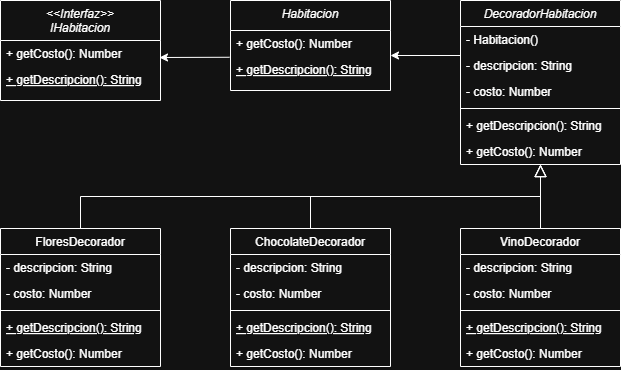

The diagram above was exported from draw.io. Its source (the exported page's mxGraphModel, read from the mxfile embedded in the PNG):
<mxGraphModel dx="1912" dy="1048" grid="1" gridSize="10" guides="1" tooltips="1" connect="1" arrows="1" fold="1" page="1" pageScale="1" pageWidth="850" pageHeight="850" math="0" shadow="0">
  <root>
    <mxCell id="WIyWlLk6GJQsqaUBKTNV-0" />
    <mxCell id="WIyWlLk6GJQsqaUBKTNV-1" parent="WIyWlLk6GJQsqaUBKTNV-0" />
    <mxCell id="zkfFHV4jXpPFQw0GAbJ--0" value="DecoradorHabitacion" style="swimlane;fontStyle=2;align=center;verticalAlign=top;childLayout=stackLayout;horizontal=1;startSize=26;horizontalStack=0;resizeParent=1;resizeLast=0;collapsible=1;marginBottom=0;rounded=0;shadow=0;strokeWidth=1;" parent="WIyWlLk6GJQsqaUBKTNV-1" vertex="1">
      <mxGeometry x="600" y="40" width="160" height="164" as="geometry">
        <mxRectangle x="230" y="140" width="160" height="26" as="alternateBounds" />
      </mxGeometry>
    </mxCell>
    <mxCell id="zkfFHV4jXpPFQw0GAbJ--1" value="- Habitacion()" style="text;align=left;verticalAlign=top;spacingLeft=4;spacingRight=4;overflow=hidden;rotatable=0;points=[[0,0.5],[1,0.5]];portConstraint=eastwest;" parent="zkfFHV4jXpPFQw0GAbJ--0" vertex="1">
      <mxGeometry y="26" width="160" height="26" as="geometry" />
    </mxCell>
    <mxCell id="zkfFHV4jXpPFQw0GAbJ--2" value="- descripcion: String" style="text;align=left;verticalAlign=top;spacingLeft=4;spacingRight=4;overflow=hidden;rotatable=0;points=[[0,0.5],[1,0.5]];portConstraint=eastwest;rounded=0;shadow=0;html=0;" parent="zkfFHV4jXpPFQw0GAbJ--0" vertex="1">
      <mxGeometry y="52" width="160" height="26" as="geometry" />
    </mxCell>
    <mxCell id="zkfFHV4jXpPFQw0GAbJ--3" value="- costo: Number" style="text;align=left;verticalAlign=top;spacingLeft=4;spacingRight=4;overflow=hidden;rotatable=0;points=[[0,0.5],[1,0.5]];portConstraint=eastwest;rounded=0;shadow=0;html=0;" parent="zkfFHV4jXpPFQw0GAbJ--0" vertex="1">
      <mxGeometry y="78" width="160" height="26" as="geometry" />
    </mxCell>
    <mxCell id="zkfFHV4jXpPFQw0GAbJ--4" value="" style="line;html=1;strokeWidth=1;align=left;verticalAlign=middle;spacingTop=-1;spacingLeft=3;spacingRight=3;rotatable=0;labelPosition=right;points=[];portConstraint=eastwest;" parent="zkfFHV4jXpPFQw0GAbJ--0" vertex="1">
      <mxGeometry y="104" width="160" height="8" as="geometry" />
    </mxCell>
    <mxCell id="zkfFHV4jXpPFQw0GAbJ--5" value="+ getDescripcion(): String" style="text;align=left;verticalAlign=top;spacingLeft=4;spacingRight=4;overflow=hidden;rotatable=0;points=[[0,0.5],[1,0.5]];portConstraint=eastwest;" parent="zkfFHV4jXpPFQw0GAbJ--0" vertex="1">
      <mxGeometry y="112" width="160" height="26" as="geometry" />
    </mxCell>
    <mxCell id="O_9BZMZFzNK72bF0PWAU-26" value="+ getCosto(): Number" style="text;align=left;verticalAlign=top;spacingLeft=4;spacingRight=4;overflow=hidden;rotatable=0;points=[[0,0.5],[1,0.5]];portConstraint=eastwest;" vertex="1" parent="zkfFHV4jXpPFQw0GAbJ--0">
      <mxGeometry y="138" width="160" height="26" as="geometry" />
    </mxCell>
    <mxCell id="zkfFHV4jXpPFQw0GAbJ--6" value="FloresDecorador" style="swimlane;fontStyle=0;align=center;verticalAlign=top;childLayout=stackLayout;horizontal=1;startSize=26;horizontalStack=0;resizeParent=1;resizeLast=0;collapsible=1;marginBottom=0;rounded=0;shadow=0;strokeWidth=1;" parent="WIyWlLk6GJQsqaUBKTNV-1" vertex="1">
      <mxGeometry x="140" y="268" width="160" height="138" as="geometry">
        <mxRectangle x="130" y="380" width="160" height="26" as="alternateBounds" />
      </mxGeometry>
    </mxCell>
    <mxCell id="zkfFHV4jXpPFQw0GAbJ--7" value="- descripcion: String" style="text;align=left;verticalAlign=top;spacingLeft=4;spacingRight=4;overflow=hidden;rotatable=0;points=[[0,0.5],[1,0.5]];portConstraint=eastwest;" parent="zkfFHV4jXpPFQw0GAbJ--6" vertex="1">
      <mxGeometry y="26" width="160" height="26" as="geometry" />
    </mxCell>
    <mxCell id="zkfFHV4jXpPFQw0GAbJ--8" value="- costo: Number" style="text;align=left;verticalAlign=top;spacingLeft=4;spacingRight=4;overflow=hidden;rotatable=0;points=[[0,0.5],[1,0.5]];portConstraint=eastwest;rounded=0;shadow=0;html=0;" parent="zkfFHV4jXpPFQw0GAbJ--6" vertex="1">
      <mxGeometry y="52" width="160" height="26" as="geometry" />
    </mxCell>
    <mxCell id="zkfFHV4jXpPFQw0GAbJ--9" value="" style="line;html=1;strokeWidth=1;align=left;verticalAlign=middle;spacingTop=-1;spacingLeft=3;spacingRight=3;rotatable=0;labelPosition=right;points=[];portConstraint=eastwest;" parent="zkfFHV4jXpPFQw0GAbJ--6" vertex="1">
      <mxGeometry y="78" width="160" height="8" as="geometry" />
    </mxCell>
    <mxCell id="zkfFHV4jXpPFQw0GAbJ--10" value="+ getDescripcion(): String" style="text;align=left;verticalAlign=top;spacingLeft=4;spacingRight=4;overflow=hidden;rotatable=0;points=[[0,0.5],[1,0.5]];portConstraint=eastwest;fontStyle=4" parent="zkfFHV4jXpPFQw0GAbJ--6" vertex="1">
      <mxGeometry y="86" width="160" height="26" as="geometry" />
    </mxCell>
    <mxCell id="zkfFHV4jXpPFQw0GAbJ--11" value="+ getCosto(): Number" style="text;align=left;verticalAlign=top;spacingLeft=4;spacingRight=4;overflow=hidden;rotatable=0;points=[[0,0.5],[1,0.5]];portConstraint=eastwest;" parent="zkfFHV4jXpPFQw0GAbJ--6" vertex="1">
      <mxGeometry y="112" width="160" height="26" as="geometry" />
    </mxCell>
    <mxCell id="zkfFHV4jXpPFQw0GAbJ--12" value="" style="endArrow=block;endSize=10;endFill=0;shadow=0;strokeWidth=1;rounded=0;curved=0;edgeStyle=elbowEdgeStyle;elbow=vertical;" parent="WIyWlLk6GJQsqaUBKTNV-1" source="zkfFHV4jXpPFQw0GAbJ--6" target="zkfFHV4jXpPFQw0GAbJ--0" edge="1">
      <mxGeometry width="160" relative="1" as="geometry">
        <mxPoint x="300" y="121" as="sourcePoint" />
        <mxPoint x="300" y="121" as="targetPoint" />
      </mxGeometry>
    </mxCell>
    <mxCell id="zkfFHV4jXpPFQw0GAbJ--16" value="" style="endArrow=block;endSize=10;endFill=0;shadow=0;strokeWidth=1;rounded=0;curved=0;edgeStyle=elbowEdgeStyle;elbow=vertical;exitX=0.5;exitY=0;exitDx=0;exitDy=0;" parent="WIyWlLk6GJQsqaUBKTNV-1" source="O_9BZMZFzNK72bF0PWAU-0" target="zkfFHV4jXpPFQw0GAbJ--0" edge="1">
      <mxGeometry width="160" relative="1" as="geometry">
        <mxPoint x="490" y="327.9999999999999" as="sourcePoint" />
        <mxPoint x="410" y="189" as="targetPoint" />
      </mxGeometry>
    </mxCell>
    <mxCell id="O_9BZMZFzNK72bF0PWAU-0" value="ChocolateDecorador" style="swimlane;fontStyle=0;align=center;verticalAlign=top;childLayout=stackLayout;horizontal=1;startSize=26;horizontalStack=0;resizeParent=1;resizeLast=0;collapsible=1;marginBottom=0;rounded=0;shadow=0;strokeWidth=1;" vertex="1" parent="WIyWlLk6GJQsqaUBKTNV-1">
      <mxGeometry x="370" y="268" width="160" height="138" as="geometry">
        <mxRectangle x="130" y="380" width="160" height="26" as="alternateBounds" />
      </mxGeometry>
    </mxCell>
    <mxCell id="O_9BZMZFzNK72bF0PWAU-1" value="- descripcion: String" style="text;align=left;verticalAlign=top;spacingLeft=4;spacingRight=4;overflow=hidden;rotatable=0;points=[[0,0.5],[1,0.5]];portConstraint=eastwest;" vertex="1" parent="O_9BZMZFzNK72bF0PWAU-0">
      <mxGeometry y="26" width="160" height="26" as="geometry" />
    </mxCell>
    <mxCell id="O_9BZMZFzNK72bF0PWAU-2" value="- costo: Number" style="text;align=left;verticalAlign=top;spacingLeft=4;spacingRight=4;overflow=hidden;rotatable=0;points=[[0,0.5],[1,0.5]];portConstraint=eastwest;rounded=0;shadow=0;html=0;" vertex="1" parent="O_9BZMZFzNK72bF0PWAU-0">
      <mxGeometry y="52" width="160" height="26" as="geometry" />
    </mxCell>
    <mxCell id="O_9BZMZFzNK72bF0PWAU-3" value="" style="line;html=1;strokeWidth=1;align=left;verticalAlign=middle;spacingTop=-1;spacingLeft=3;spacingRight=3;rotatable=0;labelPosition=right;points=[];portConstraint=eastwest;" vertex="1" parent="O_9BZMZFzNK72bF0PWAU-0">
      <mxGeometry y="78" width="160" height="8" as="geometry" />
    </mxCell>
    <mxCell id="O_9BZMZFzNK72bF0PWAU-4" value="+ getDescripcion(): String" style="text;align=left;verticalAlign=top;spacingLeft=4;spacingRight=4;overflow=hidden;rotatable=0;points=[[0,0.5],[1,0.5]];portConstraint=eastwest;fontStyle=4" vertex="1" parent="O_9BZMZFzNK72bF0PWAU-0">
      <mxGeometry y="86" width="160" height="26" as="geometry" />
    </mxCell>
    <mxCell id="O_9BZMZFzNK72bF0PWAU-5" value="+ getCosto(): Number" style="text;align=left;verticalAlign=top;spacingLeft=4;spacingRight=4;overflow=hidden;rotatable=0;points=[[0,0.5],[1,0.5]];portConstraint=eastwest;" vertex="1" parent="O_9BZMZFzNK72bF0PWAU-0">
      <mxGeometry y="112" width="160" height="26" as="geometry" />
    </mxCell>
    <mxCell id="O_9BZMZFzNK72bF0PWAU-6" value="VinoDecorador" style="swimlane;fontStyle=0;align=center;verticalAlign=top;childLayout=stackLayout;horizontal=1;startSize=26;horizontalStack=0;resizeParent=1;resizeLast=0;collapsible=1;marginBottom=0;rounded=0;shadow=0;strokeWidth=1;" vertex="1" parent="WIyWlLk6GJQsqaUBKTNV-1">
      <mxGeometry x="600" y="268" width="160" height="138" as="geometry">
        <mxRectangle x="130" y="380" width="160" height="26" as="alternateBounds" />
      </mxGeometry>
    </mxCell>
    <mxCell id="O_9BZMZFzNK72bF0PWAU-7" value="- descripcion: String" style="text;align=left;verticalAlign=top;spacingLeft=4;spacingRight=4;overflow=hidden;rotatable=0;points=[[0,0.5],[1,0.5]];portConstraint=eastwest;" vertex="1" parent="O_9BZMZFzNK72bF0PWAU-6">
      <mxGeometry y="26" width="160" height="26" as="geometry" />
    </mxCell>
    <mxCell id="O_9BZMZFzNK72bF0PWAU-8" value="- costo: Number" style="text;align=left;verticalAlign=top;spacingLeft=4;spacingRight=4;overflow=hidden;rotatable=0;points=[[0,0.5],[1,0.5]];portConstraint=eastwest;rounded=0;shadow=0;html=0;" vertex="1" parent="O_9BZMZFzNK72bF0PWAU-6">
      <mxGeometry y="52" width="160" height="26" as="geometry" />
    </mxCell>
    <mxCell id="O_9BZMZFzNK72bF0PWAU-9" value="" style="line;html=1;strokeWidth=1;align=left;verticalAlign=middle;spacingTop=-1;spacingLeft=3;spacingRight=3;rotatable=0;labelPosition=right;points=[];portConstraint=eastwest;" vertex="1" parent="O_9BZMZFzNK72bF0PWAU-6">
      <mxGeometry y="78" width="160" height="8" as="geometry" />
    </mxCell>
    <mxCell id="O_9BZMZFzNK72bF0PWAU-10" value="+ getDescripcion(): String" style="text;align=left;verticalAlign=top;spacingLeft=4;spacingRight=4;overflow=hidden;rotatable=0;points=[[0,0.5],[1,0.5]];portConstraint=eastwest;fontStyle=4" vertex="1" parent="O_9BZMZFzNK72bF0PWAU-6">
      <mxGeometry y="86" width="160" height="26" as="geometry" />
    </mxCell>
    <mxCell id="O_9BZMZFzNK72bF0PWAU-11" value="+ getCosto(): Number" style="text;align=left;verticalAlign=top;spacingLeft=4;spacingRight=4;overflow=hidden;rotatable=0;points=[[0,0.5],[1,0.5]];portConstraint=eastwest;" vertex="1" parent="O_9BZMZFzNK72bF0PWAU-6">
      <mxGeometry y="112" width="160" height="26" as="geometry" />
    </mxCell>
    <mxCell id="O_9BZMZFzNK72bF0PWAU-12" value="&lt;&lt;Interfaz&gt;&gt;&#10;IHabitacion" style="swimlane;fontStyle=2;align=center;verticalAlign=top;childLayout=stackLayout;horizontal=1;startSize=40;horizontalStack=0;resizeParent=1;resizeLast=0;collapsible=1;marginBottom=0;rounded=0;shadow=0;strokeWidth=1;" vertex="1" parent="WIyWlLk6GJQsqaUBKTNV-1">
      <mxGeometry x="140" y="40" width="160" height="100" as="geometry">
        <mxRectangle x="230" y="140" width="160" height="26" as="alternateBounds" />
      </mxGeometry>
    </mxCell>
    <mxCell id="O_9BZMZFzNK72bF0PWAU-19" value="+ getCosto(): Number" style="text;align=left;verticalAlign=top;spacingLeft=4;spacingRight=4;overflow=hidden;rotatable=0;points=[[0,0.5],[1,0.5]];portConstraint=eastwest;" vertex="1" parent="O_9BZMZFzNK72bF0PWAU-12">
      <mxGeometry y="40" width="160" height="26" as="geometry" />
    </mxCell>
    <mxCell id="O_9BZMZFzNK72bF0PWAU-18" value="+ getDescripcion(): String" style="text;align=left;verticalAlign=top;spacingLeft=4;spacingRight=4;overflow=hidden;rotatable=0;points=[[0,0.5],[1,0.5]];portConstraint=eastwest;fontStyle=4" vertex="1" parent="O_9BZMZFzNK72bF0PWAU-12">
      <mxGeometry y="66" width="160" height="26" as="geometry" />
    </mxCell>
    <mxCell id="O_9BZMZFzNK72bF0PWAU-20" value="Habitacion" style="swimlane;fontStyle=2;align=center;verticalAlign=top;childLayout=stackLayout;horizontal=1;startSize=30;horizontalStack=0;resizeParent=1;resizeLast=0;collapsible=1;marginBottom=0;rounded=0;shadow=0;strokeWidth=1;" vertex="1" parent="WIyWlLk6GJQsqaUBKTNV-1">
      <mxGeometry x="370" y="40" width="160" height="90" as="geometry">
        <mxRectangle x="230" y="140" width="160" height="26" as="alternateBounds" />
      </mxGeometry>
    </mxCell>
    <mxCell id="O_9BZMZFzNK72bF0PWAU-21" value="+ getCosto(): Number" style="text;align=left;verticalAlign=top;spacingLeft=4;spacingRight=4;overflow=hidden;rotatable=0;points=[[0,0.5],[1,0.5]];portConstraint=eastwest;" vertex="1" parent="O_9BZMZFzNK72bF0PWAU-20">
      <mxGeometry y="30" width="160" height="26" as="geometry" />
    </mxCell>
    <mxCell id="O_9BZMZFzNK72bF0PWAU-22" value="+ getDescripcion(): String" style="text;align=left;verticalAlign=top;spacingLeft=4;spacingRight=4;overflow=hidden;rotatable=0;points=[[0,0.5],[1,0.5]];portConstraint=eastwest;fontStyle=4" vertex="1" parent="O_9BZMZFzNK72bF0PWAU-20">
      <mxGeometry y="56" width="160" height="26" as="geometry" />
    </mxCell>
    <mxCell id="O_9BZMZFzNK72bF0PWAU-27" value="" style="endArrow=block;endSize=10;endFill=0;shadow=0;strokeWidth=1;rounded=0;curved=0;edgeStyle=elbowEdgeStyle;elbow=vertical;exitX=0.5;exitY=0;exitDx=0;exitDy=0;entryX=0.5;entryY=1.006;entryDx=0;entryDy=0;entryPerimeter=0;" edge="1" parent="WIyWlLk6GJQsqaUBKTNV-1" source="O_9BZMZFzNK72bF0PWAU-6" target="O_9BZMZFzNK72bF0PWAU-26">
      <mxGeometry width="160" relative="1" as="geometry">
        <mxPoint x="500" y="337.9999999999999" as="sourcePoint" />
        <mxPoint x="490" y="128" as="targetPoint" />
      </mxGeometry>
    </mxCell>
    <mxCell id="O_9BZMZFzNK72bF0PWAU-29" value="" style="endArrow=classic;html=1;rounded=0;exitX=-0.006;exitY=0.26;exitDx=0;exitDy=0;exitPerimeter=0;entryX=0.991;entryY=1.143;entryDx=0;entryDy=0;entryPerimeter=0;" edge="1" parent="WIyWlLk6GJQsqaUBKTNV-1">
      <mxGeometry width="50" height="50" relative="1" as="geometry">
        <mxPoint x="369.03999999999996" y="96.75999999999999" as="sourcePoint" />
        <mxPoint x="299" y="97" as="targetPoint" />
      </mxGeometry>
    </mxCell>
    <mxCell id="O_9BZMZFzNK72bF0PWAU-30" value="" style="endArrow=classic;html=1;rounded=0;exitX=-0.006;exitY=0.26;exitDx=0;exitDy=0;exitPerimeter=0;entryX=0.991;entryY=1.143;entryDx=0;entryDy=0;entryPerimeter=0;" edge="1" parent="WIyWlLk6GJQsqaUBKTNV-1">
      <mxGeometry width="50" height="50" relative="1" as="geometry">
        <mxPoint x="600" y="95" as="sourcePoint" />
        <mxPoint x="530" y="95" as="targetPoint" />
      </mxGeometry>
    </mxCell>
  </root>
</mxGraphModel>